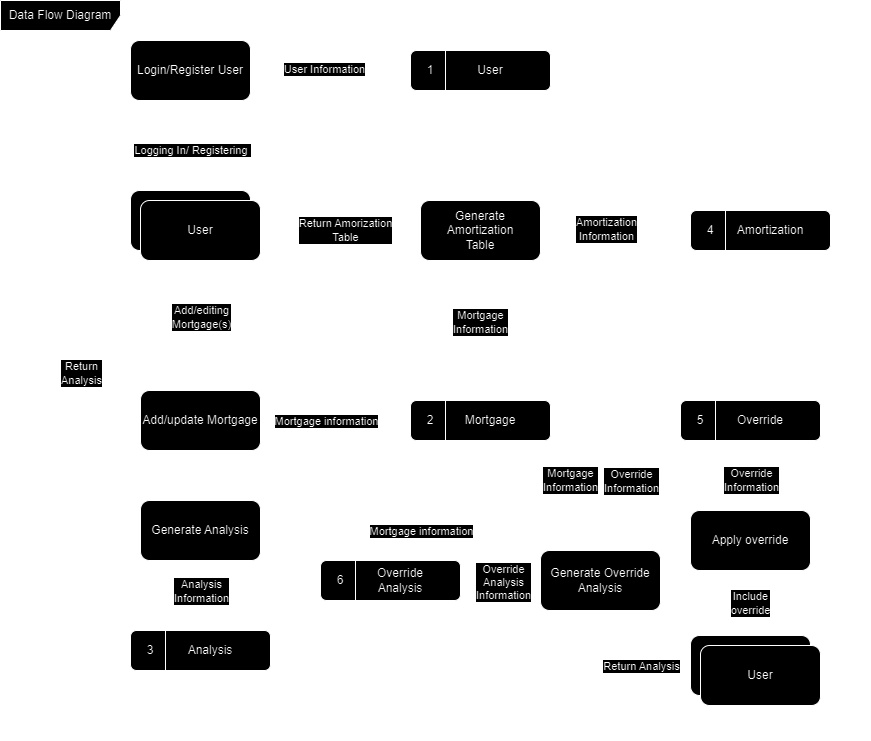

The diagram above was exported from draw.io. Its source (the exported page's mxGraphModel, read from the mxfile embedded in the PNG):
<mxGraphModel dx="1393" dy="758" grid="1" gridSize="10" guides="1" tooltips="1" connect="1" arrows="1" fold="1" page="1" pageScale="1" pageWidth="1100" pageHeight="850" background="#ffffff" math="0" shadow="0">
  <root>
    <mxCell id="0" />
    <mxCell id="1" parent="0" />
    <mxCell id="d7_KVr22iXr3Ak7bnlGA-5" value="" style="rounded=1;whiteSpace=wrap;html=1;" vertex="1" parent="1">
      <mxGeometry x="540" y="390" width="120" height="60" as="geometry" />
    </mxCell>
    <mxCell id="d7_KVr22iXr3Ak7bnlGA-10" value="" style="rounded=1;whiteSpace=wrap;html=1;" vertex="1" parent="1">
      <mxGeometry x="820" y="250" width="140" height="40" as="geometry" />
    </mxCell>
    <mxCell id="d7_KVr22iXr3Ak7bnlGA-11" value="" style="endArrow=none;html=1;rounded=0;exitX=0.25;exitY=1;exitDx=0;exitDy=0;entryX=0.25;entryY=0;entryDx=0;entryDy=0;" edge="1" parent="1" source="d7_KVr22iXr3Ak7bnlGA-10" target="d7_KVr22iXr3Ak7bnlGA-10">
      <mxGeometry width="50" height="50" relative="1" as="geometry">
        <mxPoint x="830" y="230" as="sourcePoint" />
        <mxPoint x="880" y="180" as="targetPoint" />
      </mxGeometry>
    </mxCell>
    <mxCell id="d7_KVr22iXr3Ak7bnlGA-12" value="User" style="text;html=1;align=center;verticalAlign=middle;whiteSpace=wrap;rounded=0;" vertex="1" parent="1">
      <mxGeometry x="870" y="255" width="60" height="30" as="geometry" />
    </mxCell>
    <mxCell id="d7_KVr22iXr3Ak7bnlGA-14" value="" style="rounded=1;whiteSpace=wrap;html=1;" vertex="1" parent="1">
      <mxGeometry x="550" y="400" width="120" height="60" as="geometry" />
    </mxCell>
    <mxCell id="d7_KVr22iXr3Ak7bnlGA-15" value="User" style="text;html=1;align=center;verticalAlign=middle;whiteSpace=wrap;rounded=0;" vertex="1" parent="1">
      <mxGeometry x="580" y="415" width="60" height="30" as="geometry" />
    </mxCell>
    <mxCell id="d7_KVr22iXr3Ak7bnlGA-16" value="1" style="text;html=1;align=center;verticalAlign=middle;whiteSpace=wrap;rounded=0;" vertex="1" parent="1">
      <mxGeometry x="820" y="250" width="40" height="40" as="geometry" />
    </mxCell>
    <mxCell id="d7_KVr22iXr3Ak7bnlGA-17" value="" style="endArrow=classic;html=1;rounded=0;exitX=0.5;exitY=0;exitDx=0;exitDy=0;entryX=0.5;entryY=1;entryDx=0;entryDy=0;" edge="1" parent="1" source="d7_KVr22iXr3Ak7bnlGA-5" target="d7_KVr22iXr3Ak7bnlGA-19">
      <mxGeometry width="50" height="50" relative="1" as="geometry">
        <mxPoint x="630" y="550" as="sourcePoint" />
        <mxPoint x="840" y="530" as="targetPoint" />
      </mxGeometry>
    </mxCell>
    <mxCell id="d7_KVr22iXr3Ak7bnlGA-20" value="Logging In/ Registering&amp;nbsp;" style="edgeLabel;html=1;align=center;verticalAlign=middle;resizable=0;points=[];" vertex="1" connectable="0" parent="d7_KVr22iXr3Ak7bnlGA-17">
      <mxGeometry x="-0.0778" y="-1" relative="1" as="geometry">
        <mxPoint as="offset" />
      </mxGeometry>
    </mxCell>
    <mxCell id="d7_KVr22iXr3Ak7bnlGA-19" value="Login/Register User" style="rounded=1;whiteSpace=wrap;html=1;" vertex="1" parent="1">
      <mxGeometry x="540" y="240" width="120" height="60" as="geometry" />
    </mxCell>
    <mxCell id="d7_KVr22iXr3Ak7bnlGA-21" value="" style="endArrow=classic;html=1;rounded=0;entryX=0;entryY=0.5;entryDx=0;entryDy=0;exitX=1;exitY=0.5;exitDx=0;exitDy=0;" edge="1" parent="1" source="d7_KVr22iXr3Ak7bnlGA-19" target="d7_KVr22iXr3Ak7bnlGA-16">
      <mxGeometry width="50" height="50" relative="1" as="geometry">
        <mxPoint x="880" y="620" as="sourcePoint" />
        <mxPoint x="930" y="570" as="targetPoint" />
      </mxGeometry>
    </mxCell>
    <mxCell id="d7_KVr22iXr3Ak7bnlGA-23" value="User Information" style="edgeLabel;html=1;align=center;verticalAlign=middle;resizable=0;points=[];" vertex="1" connectable="0" parent="d7_KVr22iXr3Ak7bnlGA-21">
      <mxGeometry x="-0.0933" y="2" relative="1" as="geometry">
        <mxPoint as="offset" />
      </mxGeometry>
    </mxCell>
    <mxCell id="d7_KVr22iXr3Ak7bnlGA-27" style="edgeStyle=orthogonalEdgeStyle;rounded=0;orthogonalLoop=1;jettySize=auto;html=1;exitX=1;exitY=0.5;exitDx=0;exitDy=0;" edge="1" parent="1" source="d7_KVr22iXr3Ak7bnlGA-24">
      <mxGeometry relative="1" as="geometry">
        <mxPoint x="820" y="620" as="targetPoint" />
      </mxGeometry>
    </mxCell>
    <mxCell id="d7_KVr22iXr3Ak7bnlGA-32" value="Mortgage information" style="edgeLabel;html=1;align=center;verticalAlign=middle;resizable=0;points=[];" vertex="1" connectable="0" parent="d7_KVr22iXr3Ak7bnlGA-27">
      <mxGeometry x="-0.1362" relative="1" as="geometry">
        <mxPoint as="offset" />
      </mxGeometry>
    </mxCell>
    <mxCell id="d7_KVr22iXr3Ak7bnlGA-24" value="Add/update Mortgage" style="rounded=1;whiteSpace=wrap;html=1;" vertex="1" parent="1">
      <mxGeometry x="550" y="590" width="120" height="60" as="geometry" />
    </mxCell>
    <mxCell id="d7_KVr22iXr3Ak7bnlGA-25" value="" style="endArrow=classic;html=1;rounded=0;exitX=0.5;exitY=1;exitDx=0;exitDy=0;entryX=0.5;entryY=0;entryDx=0;entryDy=0;" edge="1" parent="1" source="d7_KVr22iXr3Ak7bnlGA-14" target="d7_KVr22iXr3Ak7bnlGA-24">
      <mxGeometry width="50" height="50" relative="1" as="geometry">
        <mxPoint x="640" y="540" as="sourcePoint" />
        <mxPoint x="690" y="490" as="targetPoint" />
      </mxGeometry>
    </mxCell>
    <mxCell id="d7_KVr22iXr3Ak7bnlGA-26" value="Add/editing&lt;div&gt;Mortgage(s)&lt;/div&gt;" style="edgeLabel;html=1;align=center;verticalAlign=middle;resizable=0;points=[];" vertex="1" connectable="0" parent="d7_KVr22iXr3Ak7bnlGA-25">
      <mxGeometry x="-0.1385" relative="1" as="geometry">
        <mxPoint as="offset" />
      </mxGeometry>
    </mxCell>
    <mxCell id="d7_KVr22iXr3Ak7bnlGA-35" style="edgeStyle=orthogonalEdgeStyle;rounded=0;orthogonalLoop=1;jettySize=auto;html=1;exitX=0.5;exitY=1;exitDx=0;exitDy=0;entryX=1;entryY=0.5;entryDx=0;entryDy=0;" edge="1" parent="1" source="d7_KVr22iXr3Ak7bnlGA-28" target="d7_KVr22iXr3Ak7bnlGA-34">
      <mxGeometry relative="1" as="geometry" />
    </mxCell>
    <mxCell id="d7_KVr22iXr3Ak7bnlGA-46" style="edgeStyle=orthogonalEdgeStyle;rounded=0;orthogonalLoop=1;jettySize=auto;html=1;exitX=0.5;exitY=0;exitDx=0;exitDy=0;entryX=0.5;entryY=1;entryDx=0;entryDy=0;" edge="1" parent="1" source="d7_KVr22iXr3Ak7bnlGA-28" target="d7_KVr22iXr3Ak7bnlGA-45">
      <mxGeometry relative="1" as="geometry" />
    </mxCell>
    <mxCell id="d7_KVr22iXr3Ak7bnlGA-47" value="Mortgage&lt;div&gt;Information&lt;/div&gt;" style="edgeLabel;html=1;align=center;verticalAlign=middle;resizable=0;points=[];" vertex="1" connectable="0" parent="d7_KVr22iXr3Ak7bnlGA-46">
      <mxGeometry x="0.1355" y="1" relative="1" as="geometry">
        <mxPoint as="offset" />
      </mxGeometry>
    </mxCell>
    <mxCell id="d7_KVr22iXr3Ak7bnlGA-71" style="edgeStyle=orthogonalEdgeStyle;rounded=0;orthogonalLoop=1;jettySize=auto;html=1;exitX=1;exitY=0.5;exitDx=0;exitDy=0;entryX=0.25;entryY=0;entryDx=0;entryDy=0;" edge="1" parent="1" source="d7_KVr22iXr3Ak7bnlGA-28" target="d7_KVr22iXr3Ak7bnlGA-70">
      <mxGeometry relative="1" as="geometry" />
    </mxCell>
    <mxCell id="d7_KVr22iXr3Ak7bnlGA-73" value="Mortgage&lt;div&gt;Information&lt;/div&gt;" style="edgeLabel;html=1;align=center;verticalAlign=middle;resizable=0;points=[];" vertex="1" connectable="0" parent="d7_KVr22iXr3Ak7bnlGA-71">
      <mxGeometry x="0.0533" y="-1" relative="1" as="geometry">
        <mxPoint as="offset" />
      </mxGeometry>
    </mxCell>
    <mxCell id="d7_KVr22iXr3Ak7bnlGA-28" value="" style="rounded=1;whiteSpace=wrap;html=1;" vertex="1" parent="1">
      <mxGeometry x="820" y="600" width="140" height="40" as="geometry" />
    </mxCell>
    <mxCell id="d7_KVr22iXr3Ak7bnlGA-29" value="" style="endArrow=none;html=1;rounded=0;exitX=0.25;exitY=1;exitDx=0;exitDy=0;entryX=0.25;entryY=0;entryDx=0;entryDy=0;" edge="1" parent="1" source="d7_KVr22iXr3Ak7bnlGA-28" target="d7_KVr22iXr3Ak7bnlGA-28">
      <mxGeometry width="50" height="50" relative="1" as="geometry">
        <mxPoint x="830" y="580" as="sourcePoint" />
        <mxPoint x="880" y="530" as="targetPoint" />
      </mxGeometry>
    </mxCell>
    <mxCell id="d7_KVr22iXr3Ak7bnlGA-30" value="Mortgage" style="text;html=1;align=center;verticalAlign=middle;whiteSpace=wrap;rounded=0;" vertex="1" parent="1">
      <mxGeometry x="870" y="605" width="60" height="30" as="geometry" />
    </mxCell>
    <mxCell id="d7_KVr22iXr3Ak7bnlGA-31" value="2" style="text;html=1;align=center;verticalAlign=middle;whiteSpace=wrap;rounded=0;" vertex="1" parent="1">
      <mxGeometry x="820" y="600" width="40" height="40" as="geometry" />
    </mxCell>
    <mxCell id="d7_KVr22iXr3Ak7bnlGA-37" style="edgeStyle=orthogonalEdgeStyle;rounded=0;orthogonalLoop=1;jettySize=auto;html=1;exitX=0;exitY=0.5;exitDx=0;exitDy=0;entryX=0;entryY=0.5;entryDx=0;entryDy=0;" edge="1" parent="1" source="d7_KVr22iXr3Ak7bnlGA-34" target="d7_KVr22iXr3Ak7bnlGA-5">
      <mxGeometry relative="1" as="geometry">
        <Array as="points">
          <mxPoint x="490" y="730" />
          <mxPoint x="490" y="420" />
        </Array>
      </mxGeometry>
    </mxCell>
    <mxCell id="d7_KVr22iXr3Ak7bnlGA-38" value="Return&lt;div&gt;Analysis&lt;/div&gt;" style="edgeLabel;html=1;align=center;verticalAlign=middle;resizable=0;points=[];" vertex="1" connectable="0" parent="d7_KVr22iXr3Ak7bnlGA-37">
      <mxGeometry x="0.0381" relative="1" as="geometry">
        <mxPoint as="offset" />
      </mxGeometry>
    </mxCell>
    <mxCell id="d7_KVr22iXr3Ak7bnlGA-39" style="edgeStyle=orthogonalEdgeStyle;rounded=0;orthogonalLoop=1;jettySize=auto;html=1;exitX=0.5;exitY=1;exitDx=0;exitDy=0;entryX=0.5;entryY=0;entryDx=0;entryDy=0;" edge="1" parent="1" source="d7_KVr22iXr3Ak7bnlGA-34" target="d7_KVr22iXr3Ak7bnlGA-40">
      <mxGeometry relative="1" as="geometry">
        <mxPoint x="610" y="830" as="targetPoint" />
      </mxGeometry>
    </mxCell>
    <mxCell id="d7_KVr22iXr3Ak7bnlGA-44" value="Analysis&lt;div&gt;Information&lt;/div&gt;" style="edgeLabel;html=1;align=center;verticalAlign=middle;resizable=0;points=[];" vertex="1" connectable="0" parent="d7_KVr22iXr3Ak7bnlGA-39">
      <mxGeometry x="-0.3714" y="-2" relative="1" as="geometry">
        <mxPoint x="2" y="8" as="offset" />
      </mxGeometry>
    </mxCell>
    <mxCell id="d7_KVr22iXr3Ak7bnlGA-34" value="Generate Analysis" style="rounded=1;whiteSpace=wrap;html=1;" vertex="1" parent="1">
      <mxGeometry x="550" y="700" width="120" height="60" as="geometry" />
    </mxCell>
    <mxCell id="d7_KVr22iXr3Ak7bnlGA-36" value="Mortgage information" style="edgeLabel;html=1;align=center;verticalAlign=middle;resizable=0;points=[];" vertex="1" connectable="0" parent="1">
      <mxGeometry x="830" y="730" as="geometry" />
    </mxCell>
    <mxCell id="d7_KVr22iXr3Ak7bnlGA-40" value="" style="rounded=1;whiteSpace=wrap;html=1;" vertex="1" parent="1">
      <mxGeometry x="540" y="830" width="140" height="40" as="geometry" />
    </mxCell>
    <mxCell id="d7_KVr22iXr3Ak7bnlGA-41" value="" style="endArrow=none;html=1;rounded=0;exitX=0.25;exitY=1;exitDx=0;exitDy=0;entryX=0.25;entryY=0;entryDx=0;entryDy=0;" edge="1" parent="1" source="d7_KVr22iXr3Ak7bnlGA-40" target="d7_KVr22iXr3Ak7bnlGA-40">
      <mxGeometry width="50" height="50" relative="1" as="geometry">
        <mxPoint x="550" y="810" as="sourcePoint" />
        <mxPoint x="600" y="760" as="targetPoint" />
      </mxGeometry>
    </mxCell>
    <mxCell id="d7_KVr22iXr3Ak7bnlGA-42" value="Analysis" style="text;html=1;align=center;verticalAlign=middle;whiteSpace=wrap;rounded=0;" vertex="1" parent="1">
      <mxGeometry x="590" y="835" width="60" height="30" as="geometry" />
    </mxCell>
    <mxCell id="d7_KVr22iXr3Ak7bnlGA-43" value="3" style="text;html=1;align=center;verticalAlign=middle;whiteSpace=wrap;rounded=0;" vertex="1" parent="1">
      <mxGeometry x="540" y="830" width="40" height="40" as="geometry" />
    </mxCell>
    <mxCell id="d7_KVr22iXr3Ak7bnlGA-50" style="edgeStyle=orthogonalEdgeStyle;rounded=0;orthogonalLoop=1;jettySize=auto;html=1;exitX=0;exitY=0.5;exitDx=0;exitDy=0;entryX=1;entryY=0.5;entryDx=0;entryDy=0;" edge="1" parent="1" source="d7_KVr22iXr3Ak7bnlGA-45" target="d7_KVr22iXr3Ak7bnlGA-14">
      <mxGeometry relative="1" as="geometry" />
    </mxCell>
    <mxCell id="d7_KVr22iXr3Ak7bnlGA-51" value="Return Amorization&lt;div&gt;Table&lt;/div&gt;" style="edgeLabel;html=1;align=center;verticalAlign=middle;resizable=0;points=[];" vertex="1" connectable="0" parent="d7_KVr22iXr3Ak7bnlGA-50">
      <mxGeometry x="-0.05" y="-1" relative="1" as="geometry">
        <mxPoint as="offset" />
      </mxGeometry>
    </mxCell>
    <mxCell id="d7_KVr22iXr3Ak7bnlGA-56" style="edgeStyle=orthogonalEdgeStyle;rounded=0;orthogonalLoop=1;jettySize=auto;html=1;exitX=1;exitY=0.5;exitDx=0;exitDy=0;entryX=0;entryY=0.5;entryDx=0;entryDy=0;" edge="1" parent="1" source="d7_KVr22iXr3Ak7bnlGA-45" target="d7_KVr22iXr3Ak7bnlGA-55">
      <mxGeometry relative="1" as="geometry" />
    </mxCell>
    <mxCell id="d7_KVr22iXr3Ak7bnlGA-57" value="Amortization&lt;div&gt;Information&lt;/div&gt;" style="edgeLabel;html=1;align=center;verticalAlign=middle;resizable=0;points=[];" vertex="1" connectable="0" parent="d7_KVr22iXr3Ak7bnlGA-56">
      <mxGeometry x="-0.1273" y="2" relative="1" as="geometry">
        <mxPoint as="offset" />
      </mxGeometry>
    </mxCell>
    <mxCell id="d7_KVr22iXr3Ak7bnlGA-45" value="Generate Amortization&lt;div&gt;Table&lt;/div&gt;" style="rounded=1;whiteSpace=wrap;html=1;" vertex="1" parent="1">
      <mxGeometry x="830" y="400" width="120" height="60" as="geometry" />
    </mxCell>
    <mxCell id="d7_KVr22iXr3Ak7bnlGA-52" value="" style="rounded=1;whiteSpace=wrap;html=1;" vertex="1" parent="1">
      <mxGeometry x="1100" y="410" width="140" height="40" as="geometry" />
    </mxCell>
    <mxCell id="d7_KVr22iXr3Ak7bnlGA-53" value="" style="endArrow=none;html=1;rounded=0;exitX=0.25;exitY=1;exitDx=0;exitDy=0;entryX=0.25;entryY=0;entryDx=0;entryDy=0;" edge="1" parent="1" source="d7_KVr22iXr3Ak7bnlGA-52" target="d7_KVr22iXr3Ak7bnlGA-52">
      <mxGeometry width="50" height="50" relative="1" as="geometry">
        <mxPoint x="1110" y="390" as="sourcePoint" />
        <mxPoint x="1160" y="340" as="targetPoint" />
      </mxGeometry>
    </mxCell>
    <mxCell id="d7_KVr22iXr3Ak7bnlGA-54" value="Amortization" style="text;html=1;align=center;verticalAlign=middle;whiteSpace=wrap;rounded=0;" vertex="1" parent="1">
      <mxGeometry x="1150" y="415" width="60" height="30" as="geometry" />
    </mxCell>
    <mxCell id="d7_KVr22iXr3Ak7bnlGA-55" value="4" style="text;html=1;align=center;verticalAlign=middle;whiteSpace=wrap;rounded=0;" vertex="1" parent="1">
      <mxGeometry x="1100" y="410" width="40" height="40" as="geometry" />
    </mxCell>
    <mxCell id="d7_KVr22iXr3Ak7bnlGA-62" style="edgeStyle=orthogonalEdgeStyle;rounded=0;orthogonalLoop=1;jettySize=auto;html=1;exitX=0.5;exitY=0;exitDx=0;exitDy=0;entryX=0.5;entryY=1;entryDx=0;entryDy=0;" edge="1" parent="1" source="d7_KVr22iXr3Ak7bnlGA-58" target="d7_KVr22iXr3Ak7bnlGA-61">
      <mxGeometry relative="1" as="geometry" />
    </mxCell>
    <mxCell id="d7_KVr22iXr3Ak7bnlGA-63" value="Include&lt;div&gt;override&lt;/div&gt;" style="edgeLabel;html=1;align=center;verticalAlign=middle;resizable=0;points=[];" vertex="1" connectable="0" parent="d7_KVr22iXr3Ak7bnlGA-62">
      <mxGeometry x="0.0133" y="1" relative="1" as="geometry">
        <mxPoint as="offset" />
      </mxGeometry>
    </mxCell>
    <mxCell id="d7_KVr22iXr3Ak7bnlGA-58" value="" style="rounded=1;whiteSpace=wrap;html=1;" vertex="1" parent="1">
      <mxGeometry x="1100" y="835" width="120" height="60" as="geometry" />
    </mxCell>
    <mxCell id="d7_KVr22iXr3Ak7bnlGA-59" value="" style="rounded=1;whiteSpace=wrap;html=1;" vertex="1" parent="1">
      <mxGeometry x="1110" y="845" width="120" height="60" as="geometry" />
    </mxCell>
    <mxCell id="d7_KVr22iXr3Ak7bnlGA-60" value="User" style="text;html=1;align=center;verticalAlign=middle;whiteSpace=wrap;rounded=0;" vertex="1" parent="1">
      <mxGeometry x="1140" y="860" width="60" height="30" as="geometry" />
    </mxCell>
    <mxCell id="d7_KVr22iXr3Ak7bnlGA-68" style="edgeStyle=orthogonalEdgeStyle;rounded=0;orthogonalLoop=1;jettySize=auto;html=1;exitX=0.5;exitY=0;exitDx=0;exitDy=0;entryX=0.5;entryY=1;entryDx=0;entryDy=0;" edge="1" parent="1" source="d7_KVr22iXr3Ak7bnlGA-61" target="d7_KVr22iXr3Ak7bnlGA-64">
      <mxGeometry relative="1" as="geometry" />
    </mxCell>
    <mxCell id="d7_KVr22iXr3Ak7bnlGA-69" value="Override&lt;div&gt;Information&lt;/div&gt;" style="edgeLabel;html=1;align=center;verticalAlign=middle;resizable=0;points=[];" vertex="1" connectable="0" parent="d7_KVr22iXr3Ak7bnlGA-68">
      <mxGeometry x="-0.1143" relative="1" as="geometry">
        <mxPoint as="offset" />
      </mxGeometry>
    </mxCell>
    <mxCell id="d7_KVr22iXr3Ak7bnlGA-61" value="Apply override" style="rounded=1;whiteSpace=wrap;html=1;" vertex="1" parent="1">
      <mxGeometry x="1100" y="710" width="120" height="60" as="geometry" />
    </mxCell>
    <mxCell id="d7_KVr22iXr3Ak7bnlGA-64" value="" style="rounded=1;whiteSpace=wrap;html=1;" vertex="1" parent="1">
      <mxGeometry x="1090" y="600" width="140" height="40" as="geometry" />
    </mxCell>
    <mxCell id="d7_KVr22iXr3Ak7bnlGA-65" value="" style="endArrow=none;html=1;rounded=0;exitX=0.25;exitY=1;exitDx=0;exitDy=0;entryX=0.25;entryY=0;entryDx=0;entryDy=0;" edge="1" parent="1" source="d7_KVr22iXr3Ak7bnlGA-64" target="d7_KVr22iXr3Ak7bnlGA-64">
      <mxGeometry width="50" height="50" relative="1" as="geometry">
        <mxPoint x="1100" y="580" as="sourcePoint" />
        <mxPoint x="1150" y="530" as="targetPoint" />
      </mxGeometry>
    </mxCell>
    <mxCell id="d7_KVr22iXr3Ak7bnlGA-66" value="Override" style="text;html=1;align=center;verticalAlign=middle;whiteSpace=wrap;rounded=0;" vertex="1" parent="1">
      <mxGeometry x="1140" y="605" width="60" height="30" as="geometry" />
    </mxCell>
    <mxCell id="d7_KVr22iXr3Ak7bnlGA-72" style="edgeStyle=orthogonalEdgeStyle;rounded=0;orthogonalLoop=1;jettySize=auto;html=1;exitX=0;exitY=0.5;exitDx=0;exitDy=0;entryX=0.75;entryY=0;entryDx=0;entryDy=0;" edge="1" parent="1" source="d7_KVr22iXr3Ak7bnlGA-67" target="d7_KVr22iXr3Ak7bnlGA-70">
      <mxGeometry relative="1" as="geometry" />
    </mxCell>
    <mxCell id="d7_KVr22iXr3Ak7bnlGA-74" value="Override&lt;div&gt;Information&lt;/div&gt;" style="edgeLabel;html=1;align=center;verticalAlign=middle;resizable=0;points=[];" vertex="1" connectable="0" parent="d7_KVr22iXr3Ak7bnlGA-72">
      <mxGeometry x="0.2" y="-2" relative="1" as="geometry">
        <mxPoint x="2" y="2" as="offset" />
      </mxGeometry>
    </mxCell>
    <mxCell id="d7_KVr22iXr3Ak7bnlGA-67" value="5" style="text;html=1;align=center;verticalAlign=middle;whiteSpace=wrap;rounded=0;" vertex="1" parent="1">
      <mxGeometry x="1090" y="600" width="40" height="40" as="geometry" />
    </mxCell>
    <mxCell id="d7_KVr22iXr3Ak7bnlGA-75" style="edgeStyle=orthogonalEdgeStyle;rounded=0;orthogonalLoop=1;jettySize=auto;html=1;exitX=0.5;exitY=1;exitDx=0;exitDy=0;entryX=0;entryY=0.5;entryDx=0;entryDy=0;" edge="1" parent="1" source="d7_KVr22iXr3Ak7bnlGA-70" target="d7_KVr22iXr3Ak7bnlGA-58">
      <mxGeometry relative="1" as="geometry" />
    </mxCell>
    <mxCell id="d7_KVr22iXr3Ak7bnlGA-76" value="Return Analysis" style="edgeLabel;html=1;align=center;verticalAlign=middle;resizable=0;points=[];" vertex="1" connectable="0" parent="d7_KVr22iXr3Ak7bnlGA-75">
      <mxGeometry x="0.1034" y="2" relative="1" as="geometry">
        <mxPoint x="15" y="2" as="offset" />
      </mxGeometry>
    </mxCell>
    <mxCell id="d7_KVr22iXr3Ak7bnlGA-82" style="edgeStyle=orthogonalEdgeStyle;rounded=0;orthogonalLoop=1;jettySize=auto;html=1;exitX=0;exitY=0.5;exitDx=0;exitDy=0;entryX=1;entryY=0.5;entryDx=0;entryDy=0;" edge="1" parent="1" source="d7_KVr22iXr3Ak7bnlGA-70" target="d7_KVr22iXr3Ak7bnlGA-78">
      <mxGeometry relative="1" as="geometry" />
    </mxCell>
    <mxCell id="d7_KVr22iXr3Ak7bnlGA-83" value="Override&lt;div&gt;Analysis&lt;/div&gt;&lt;div&gt;Information&lt;/div&gt;" style="edgeLabel;html=1;align=center;verticalAlign=middle;resizable=0;points=[];" vertex="1" connectable="0" parent="d7_KVr22iXr3Ak7bnlGA-82">
      <mxGeometry x="-0.05" y="1" relative="1" as="geometry">
        <mxPoint as="offset" />
      </mxGeometry>
    </mxCell>
    <mxCell id="d7_KVr22iXr3Ak7bnlGA-70" value="Generate Override&lt;div&gt;Analysis&lt;/div&gt;" style="rounded=1;whiteSpace=wrap;html=1;" vertex="1" parent="1">
      <mxGeometry x="950" y="750" width="120" height="60" as="geometry" />
    </mxCell>
    <mxCell id="d7_KVr22iXr3Ak7bnlGA-78" value="" style="rounded=1;whiteSpace=wrap;html=1;" vertex="1" parent="1">
      <mxGeometry x="730" y="760" width="140" height="40" as="geometry" />
    </mxCell>
    <mxCell id="d7_KVr22iXr3Ak7bnlGA-79" value="" style="endArrow=none;html=1;rounded=0;exitX=0.25;exitY=1;exitDx=0;exitDy=0;entryX=0.25;entryY=0;entryDx=0;entryDy=0;" edge="1" parent="1" source="d7_KVr22iXr3Ak7bnlGA-78" target="d7_KVr22iXr3Ak7bnlGA-78">
      <mxGeometry width="50" height="50" relative="1" as="geometry">
        <mxPoint x="740" y="740" as="sourcePoint" />
        <mxPoint x="790" y="690" as="targetPoint" />
      </mxGeometry>
    </mxCell>
    <mxCell id="d7_KVr22iXr3Ak7bnlGA-80" value="Override Analysis" style="text;html=1;align=center;verticalAlign=middle;whiteSpace=wrap;rounded=0;" vertex="1" parent="1">
      <mxGeometry x="780" y="765" width="60" height="30" as="geometry" />
    </mxCell>
    <mxCell id="d7_KVr22iXr3Ak7bnlGA-81" value="6" style="text;html=1;align=center;verticalAlign=middle;whiteSpace=wrap;rounded=0;" vertex="1" parent="1">
      <mxGeometry x="730" y="760" width="40" height="40" as="geometry" />
    </mxCell>
    <mxCell id="d7_KVr22iXr3Ak7bnlGA-84" value="Data Flow Diagram" style="shape=umlFrame;whiteSpace=wrap;html=1;pointerEvents=0;width=120;height=30;" vertex="1" parent="1">
      <mxGeometry x="410" y="200" width="870" height="740" as="geometry" />
    </mxCell>
  </root>
</mxGraphModel>